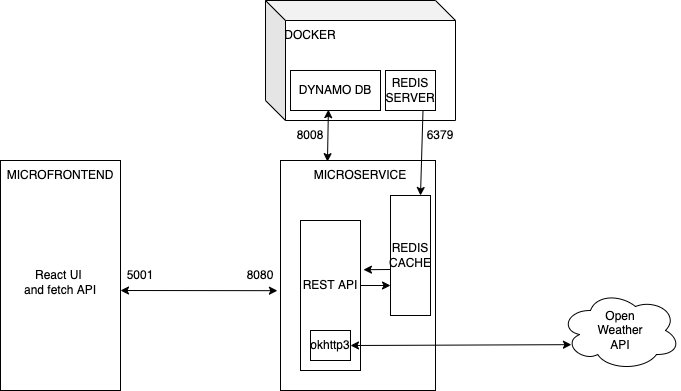

The diagram above was exported from draw.io. Its source (the exported page's mxGraphModel, read from the mxfile embedded in the PNG):
<mxGraphModel dx="922" dy="1598" grid="1" gridSize="10" guides="1" tooltips="1" connect="1" arrows="1" fold="1" page="1" pageScale="1" pageWidth="827" pageHeight="1169" math="0" shadow="0">
  <root>
    <mxCell id="0" />
    <mxCell id="1" parent="0" />
    <mxCell id="3" value="&lt;br&gt;React UI&amp;nbsp;&lt;br&gt;and fetch API" style="rounded=0;whiteSpace=wrap;html=1;" parent="1" vertex="1">
      <mxGeometry x="80" y="120" width="120" height="230" as="geometry" />
    </mxCell>
    <mxCell id="4" value="" style="rounded=0;whiteSpace=wrap;html=1;" parent="1" vertex="1">
      <mxGeometry x="360" y="120" width="155" height="230" as="geometry" />
    </mxCell>
    <mxCell id="5" value="" style="rounded=0;whiteSpace=wrap;html=1;" parent="1" vertex="1">
      <mxGeometry x="470" y="155" width="40" height="120" as="geometry" />
    </mxCell>
    <mxCell id="6" value="MICROSERVICE" style="text;html=1;strokeColor=none;fillColor=none;align=center;verticalAlign=middle;whiteSpace=wrap;rounded=0;" parent="1" vertex="1">
      <mxGeometry x="410" y="120" width="60" height="30" as="geometry" />
    </mxCell>
    <mxCell id="7" value="MICROFRONTEND" style="text;html=1;strokeColor=none;fillColor=none;align=center;verticalAlign=middle;whiteSpace=wrap;rounded=0;" parent="1" vertex="1">
      <mxGeometry x="110" y="120" width="60" height="30" as="geometry" />
    </mxCell>
    <mxCell id="8" value="REDIS&lt;br&gt;CACHE" style="text;html=1;strokeColor=none;fillColor=none;align=center;verticalAlign=middle;whiteSpace=wrap;rounded=0;" parent="1" vertex="1">
      <mxGeometry x="460" y="200" width="60" height="30" as="geometry" />
    </mxCell>
    <mxCell id="9" value="" style="rounded=0;whiteSpace=wrap;html=1;" parent="1" vertex="1">
      <mxGeometry x="380" y="180" width="60" height="150" as="geometry" />
    </mxCell>
    <mxCell id="10" value="REST API" style="text;html=1;strokeColor=none;fillColor=none;align=center;verticalAlign=middle;whiteSpace=wrap;rounded=0;" parent="1" vertex="1">
      <mxGeometry x="380" y="230" width="60" height="30" as="geometry" />
    </mxCell>
    <mxCell id="11" value="okhttp3" style="rounded=0;whiteSpace=wrap;html=1;" parent="1" vertex="1">
      <mxGeometry x="390" y="290" width="40" height="30" as="geometry" />
    </mxCell>
    <mxCell id="12" value="" style="ellipse;shape=cloud;whiteSpace=wrap;html=1;" parent="1" vertex="1">
      <mxGeometry x="640" y="250" width="120" height="80" as="geometry" />
    </mxCell>
    <mxCell id="13" value="Open Weather API" style="text;html=1;strokeColor=none;fillColor=none;align=center;verticalAlign=middle;whiteSpace=wrap;rounded=0;" parent="1" vertex="1">
      <mxGeometry x="670" y="275" width="60" height="30" as="geometry" />
    </mxCell>
    <mxCell id="14" value="" style="endArrow=classic;startArrow=classic;html=1;entryX=0.091;entryY=0.677;entryDx=0;entryDy=0;entryPerimeter=0;exitX=1;exitY=0.5;exitDx=0;exitDy=0;" parent="1" source="11" target="12" edge="1">
      <mxGeometry width="50" height="50" relative="1" as="geometry">
        <mxPoint x="390" y="230" as="sourcePoint" />
        <mxPoint x="440" y="180" as="targetPoint" />
      </mxGeometry>
    </mxCell>
    <mxCell id="15" value="" style="endArrow=classic;html=1;entryX=0;entryY=0.75;entryDx=0;entryDy=0;exitX=1;exitY=0.5;exitDx=0;exitDy=0;" parent="1" source="10" target="5" edge="1">
      <mxGeometry width="50" height="50" relative="1" as="geometry">
        <mxPoint x="390" y="230" as="sourcePoint" />
        <mxPoint x="440" y="180" as="targetPoint" />
      </mxGeometry>
    </mxCell>
    <mxCell id="16" value="" style="endArrow=classic;html=1;entryX=1.049;entryY=0.328;entryDx=0;entryDy=0;entryPerimeter=0;" parent="1" target="9" edge="1">
      <mxGeometry width="50" height="50" relative="1" as="geometry">
        <mxPoint x="470" y="229" as="sourcePoint" />
        <mxPoint x="440" y="180" as="targetPoint" />
        <Array as="points" />
      </mxGeometry>
    </mxCell>
    <mxCell id="19" value="" style="endArrow=classic;startArrow=classic;html=1;entryX=-0.02;entryY=0.566;entryDx=0;entryDy=0;entryPerimeter=0;" parent="1" target="4" edge="1">
      <mxGeometry width="50" height="50" relative="1" as="geometry">
        <mxPoint x="200" y="250" as="sourcePoint" />
        <mxPoint x="250" y="200" as="targetPoint" />
      </mxGeometry>
    </mxCell>
    <mxCell id="20" value="" style="shape=cube;whiteSpace=wrap;html=1;boundedLbl=1;backgroundOutline=1;darkOpacity=0.05;darkOpacity2=0.1;" parent="1" vertex="1">
      <mxGeometry x="345" y="-40" width="190" height="120" as="geometry" />
    </mxCell>
    <mxCell id="21" value="DOCKER" style="text;html=1;strokeColor=none;fillColor=none;align=center;verticalAlign=middle;whiteSpace=wrap;rounded=0;" parent="1" vertex="1">
      <mxGeometry x="360" y="-20" width="60" height="30" as="geometry" />
    </mxCell>
    <mxCell id="22" value="REDIS SERVER" style="rounded=0;whiteSpace=wrap;html=1;" parent="1" vertex="1">
      <mxGeometry x="465" y="30" width="50" height="40" as="geometry" />
    </mxCell>
    <mxCell id="23" value="5001" style="text;html=1;strokeColor=none;fillColor=none;align=center;verticalAlign=middle;whiteSpace=wrap;rounded=0;" parent="1" vertex="1">
      <mxGeometry x="190" y="220" width="60" height="30" as="geometry" />
    </mxCell>
    <mxCell id="24" value="8080" style="text;html=1;strokeColor=none;fillColor=none;align=center;verticalAlign=middle;whiteSpace=wrap;rounded=0;" parent="1" vertex="1">
      <mxGeometry x="310" y="220" width="60" height="30" as="geometry" />
    </mxCell>
    <mxCell id="26" value="6379" style="text;html=1;strokeColor=none;fillColor=none;align=center;verticalAlign=middle;whiteSpace=wrap;rounded=0;" parent="1" vertex="1">
      <mxGeometry x="490" y="80" width="60" height="30" as="geometry" />
    </mxCell>
    <mxCell id="29" value="" style="endArrow=classic;html=1;entryX=0.75;entryY=0;entryDx=0;entryDy=0;exitX=0.75;exitY=1;exitDx=0;exitDy=0;" parent="1" source="22" target="5" edge="1">
      <mxGeometry width="50" height="50" relative="1" as="geometry">
        <mxPoint x="390" y="150" as="sourcePoint" />
        <mxPoint x="440" y="100" as="targetPoint" />
      </mxGeometry>
    </mxCell>
    <mxCell id="30" value="DYNAMO DB" style="rounded=0;whiteSpace=wrap;html=1;" parent="1" vertex="1">
      <mxGeometry x="370" y="30" width="90" height="40" as="geometry" />
    </mxCell>
    <mxCell id="31" value="" style="endArrow=classic;startArrow=classic;html=1;entryX=0.421;entryY=0.979;entryDx=0;entryDy=0;entryPerimeter=0;exitX=0.303;exitY=0.005;exitDx=0;exitDy=0;exitPerimeter=0;" parent="1" source="4" target="30" edge="1">
      <mxGeometry width="50" height="50" relative="1" as="geometry">
        <mxPoint x="390" y="150" as="sourcePoint" />
        <mxPoint x="440" y="100" as="targetPoint" />
      </mxGeometry>
    </mxCell>
    <mxCell id="32" value="8008" style="text;html=1;strokeColor=none;fillColor=none;align=center;verticalAlign=middle;whiteSpace=wrap;rounded=0;" parent="1" vertex="1">
      <mxGeometry x="360" y="80" width="60" height="30" as="geometry" />
    </mxCell>
  </root>
</mxGraphModel>